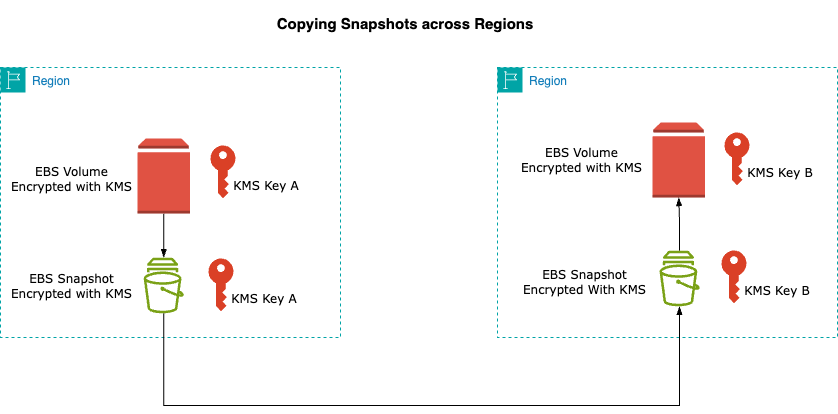

The diagram above was exported from draw.io. Its source (the exported page's mxGraphModel, read from the mxfile embedded in the PNG):
<mxGraphModel dx="2262" dy="1150" grid="0" gridSize="10" guides="1" tooltips="1" connect="1" arrows="1" fold="1" page="1" pageScale="1" pageWidth="1100" pageHeight="850" math="0" shadow="0">
  <root>
    <mxCell id="0" />
    <mxCell id="1" parent="0" />
    <mxCell id="_niTbIR7iQNk0cs9QvaE-1" value="Region" style="points=[[0,0],[0.25,0],[0.5,0],[0.75,0],[1,0],[1,0.25],[1,0.5],[1,0.75],[1,1],[0.75,1],[0.5,1],[0.25,1],[0,1],[0,0.75],[0,0.5],[0,0.25]];outlineConnect=0;gradientColor=none;html=1;whiteSpace=wrap;fontSize=12;fontStyle=0;container=1;pointerEvents=0;collapsible=0;recursiveResize=0;shape=mxgraph.aws4.group;grIcon=mxgraph.aws4.group_region;strokeColor=#00A4A6;fillColor=none;verticalAlign=top;align=left;spacingLeft=30;fontColor=#147EBA;dashed=1;" parent="1" vertex="1">
      <mxGeometry x="138" y="251" width="340" height="270" as="geometry" />
    </mxCell>
    <mxCell id="_niTbIR7iQNk0cs9QvaE-7" style="edgeStyle=orthogonalEdgeStyle;rounded=0;orthogonalLoop=1;jettySize=auto;html=1;endArrow=blockThin;endFill=1;" parent="_niTbIR7iQNk0cs9QvaE-1" source="_niTbIR7iQNk0cs9QvaE-3" target="_niTbIR7iQNk0cs9QvaE-4" edge="1">
      <mxGeometry relative="1" as="geometry">
        <Array as="points">
          <mxPoint x="163" y="162" />
          <mxPoint x="163" y="162" />
        </Array>
      </mxGeometry>
    </mxCell>
    <mxCell id="_niTbIR7iQNk0cs9QvaE-3" value="" style="outlineConnect=0;dashed=0;verticalLabelPosition=bottom;verticalAlign=top;align=center;html=1;shape=mxgraph.aws3.volume;fillColor=#E05243;gradientColor=none;" parent="_niTbIR7iQNk0cs9QvaE-1" vertex="1">
      <mxGeometry x="137" y="71" width="52.5" height="75" as="geometry" />
    </mxCell>
    <mxCell id="_niTbIR7iQNk0cs9QvaE-4" value="" style="sketch=0;outlineConnect=0;fontColor=#232F3E;gradientColor=none;fillColor=#7AA116;strokeColor=none;dashed=0;verticalLabelPosition=bottom;verticalAlign=top;align=center;html=1;fontSize=12;fontStyle=0;aspect=fixed;pointerEvents=1;shape=mxgraph.aws4.snapshot;" parent="_niTbIR7iQNk0cs9QvaE-1" vertex="1">
      <mxGeometry x="143.15" y="190" width="40.21" height="56" as="geometry" />
    </mxCell>
    <mxCell id="_niTbIR7iQNk0cs9QvaE-8" value="EBS Volume&lt;br&gt;Encrypted with KMS" style="text;html=1;strokeColor=none;fillColor=none;align=center;verticalAlign=middle;whiteSpace=wrap;rounded=0;fontFamily=Verdana;" parent="_niTbIR7iQNk0cs9QvaE-1" vertex="1">
      <mxGeometry x="6" y="84" width="131" height="55" as="geometry" />
    </mxCell>
    <mxCell id="_niTbIR7iQNk0cs9QvaE-9" value="EBS Snapshot&lt;br&gt;Encrypted with KMS" style="text;html=1;strokeColor=none;fillColor=none;align=center;verticalAlign=middle;whiteSpace=wrap;rounded=0;fontFamily=Verdana;" parent="_niTbIR7iQNk0cs9QvaE-1" vertex="1">
      <mxGeometry x="6" y="191" width="131" height="55" as="geometry" />
    </mxCell>
    <mxCell id="_niTbIR7iQNk0cs9QvaE-15" value="" style="sketch=0;pointerEvents=1;shadow=0;dashed=0;html=1;strokeColor=none;labelPosition=center;verticalLabelPosition=bottom;verticalAlign=top;outlineConnect=0;align=center;shape=mxgraph.office.security.key_permissions;fillColor=#DA4026;" parent="_niTbIR7iQNk0cs9QvaE-1" vertex="1">
      <mxGeometry x="210" y="78" width="25" height="53" as="geometry" />
    </mxCell>
    <mxCell id="_niTbIR7iQNk0cs9QvaE-16" value="KMS Key A" style="text;html=1;strokeColor=none;fillColor=none;align=center;verticalAlign=middle;whiteSpace=wrap;rounded=0;fontFamily=Verdana;" parent="_niTbIR7iQNk0cs9QvaE-1" vertex="1">
      <mxGeometry x="222" y="104" width="88" height="30" as="geometry" />
    </mxCell>
    <mxCell id="_niTbIR7iQNk0cs9QvaE-17" value="" style="sketch=0;pointerEvents=1;shadow=0;dashed=0;html=1;strokeColor=none;labelPosition=center;verticalLabelPosition=bottom;verticalAlign=top;outlineConnect=0;align=center;shape=mxgraph.office.security.key_permissions;fillColor=#DA4026;" parent="_niTbIR7iQNk0cs9QvaE-1" vertex="1">
      <mxGeometry x="208" y="191" width="25" height="53" as="geometry" />
    </mxCell>
    <mxCell id="_niTbIR7iQNk0cs9QvaE-18" value="KMS Key A" style="text;html=1;strokeColor=none;fillColor=none;align=center;verticalAlign=middle;whiteSpace=wrap;rounded=0;fontFamily=Verdana;" parent="_niTbIR7iQNk0cs9QvaE-1" vertex="1">
      <mxGeometry x="220" y="217" width="88" height="30" as="geometry" />
    </mxCell>
    <mxCell id="_niTbIR7iQNk0cs9QvaE-2" value="Region" style="points=[[0,0],[0.25,0],[0.5,0],[0.75,0],[1,0],[1,0.25],[1,0.5],[1,0.75],[1,1],[0.75,1],[0.5,1],[0.25,1],[0,1],[0,0.75],[0,0.5],[0,0.25]];outlineConnect=0;gradientColor=none;html=1;whiteSpace=wrap;fontSize=12;fontStyle=0;container=1;pointerEvents=0;collapsible=0;recursiveResize=0;shape=mxgraph.aws4.group;grIcon=mxgraph.aws4.group_region;strokeColor=#00A4A6;fillColor=none;verticalAlign=top;align=left;spacingLeft=30;fontColor=#147EBA;dashed=1;" parent="1" vertex="1">
      <mxGeometry x="635" y="251" width="340" height="270" as="geometry" />
    </mxCell>
    <mxCell id="_niTbIR7iQNk0cs9QvaE-14" style="edgeStyle=orthogonalEdgeStyle;rounded=0;orthogonalLoop=1;jettySize=auto;html=1;endArrow=blockThin;endFill=1;" parent="_niTbIR7iQNk0cs9QvaE-2" source="_niTbIR7iQNk0cs9QvaE-5" target="_niTbIR7iQNk0cs9QvaE-6" edge="1">
      <mxGeometry relative="1" as="geometry" />
    </mxCell>
    <mxCell id="_niTbIR7iQNk0cs9QvaE-5" value="" style="sketch=0;outlineConnect=0;fontColor=#232F3E;gradientColor=none;fillColor=#7AA116;strokeColor=none;dashed=0;verticalLabelPosition=bottom;verticalAlign=top;align=center;html=1;fontSize=12;fontStyle=0;aspect=fixed;pointerEvents=1;shape=mxgraph.aws4.snapshot;" parent="_niTbIR7iQNk0cs9QvaE-2" vertex="1">
      <mxGeometry x="162" y="183" width="40.21" height="56" as="geometry" />
    </mxCell>
    <mxCell id="_niTbIR7iQNk0cs9QvaE-6" value="" style="outlineConnect=0;dashed=0;verticalLabelPosition=bottom;verticalAlign=top;align=center;html=1;shape=mxgraph.aws3.volume;fillColor=#E05243;gradientColor=none;" parent="_niTbIR7iQNk0cs9QvaE-2" vertex="1">
      <mxGeometry x="155" y="55" width="52.5" height="75" as="geometry" />
    </mxCell>
    <mxCell id="_niTbIR7iQNk0cs9QvaE-12" value="EBS Volume&lt;br&gt;Encrypted with KMS" style="text;html=1;strokeColor=none;fillColor=none;align=center;verticalAlign=middle;whiteSpace=wrap;rounded=0;fontFamily=Verdana;" parent="_niTbIR7iQNk0cs9QvaE-2" vertex="1">
      <mxGeometry x="19" y="65" width="131" height="55" as="geometry" />
    </mxCell>
    <mxCell id="_niTbIR7iQNk0cs9QvaE-13" value="EBS Snapshot&lt;br&gt;Encrypted With KMS" style="text;html=1;strokeColor=none;fillColor=none;align=center;verticalAlign=middle;whiteSpace=wrap;rounded=0;fontFamily=Verdana;" parent="_niTbIR7iQNk0cs9QvaE-2" vertex="1">
      <mxGeometry x="22" y="187" width="131" height="55" as="geometry" />
    </mxCell>
    <mxCell id="_niTbIR7iQNk0cs9QvaE-19" value="" style="sketch=0;pointerEvents=1;shadow=0;dashed=0;html=1;strokeColor=none;labelPosition=center;verticalLabelPosition=bottom;verticalAlign=top;outlineConnect=0;align=center;shape=mxgraph.office.security.key_permissions;fillColor=#DA4026;" parent="_niTbIR7iQNk0cs9QvaE-2" vertex="1">
      <mxGeometry x="227" y="65" width="25" height="53" as="geometry" />
    </mxCell>
    <mxCell id="_niTbIR7iQNk0cs9QvaE-20" value="KMS Key B" style="text;html=1;strokeColor=none;fillColor=none;align=center;verticalAlign=middle;whiteSpace=wrap;rounded=0;fontFamily=Verdana;" parent="_niTbIR7iQNk0cs9QvaE-2" vertex="1">
      <mxGeometry x="239" y="91" width="88" height="30" as="geometry" />
    </mxCell>
    <mxCell id="_niTbIR7iQNk0cs9QvaE-21" value="" style="sketch=0;pointerEvents=1;shadow=0;dashed=0;html=1;strokeColor=none;labelPosition=center;verticalLabelPosition=bottom;verticalAlign=top;outlineConnect=0;align=center;shape=mxgraph.office.security.key_permissions;fillColor=#DA4026;" parent="_niTbIR7iQNk0cs9QvaE-2" vertex="1">
      <mxGeometry x="224" y="183" width="25" height="53" as="geometry" />
    </mxCell>
    <mxCell id="_niTbIR7iQNk0cs9QvaE-22" value="KMS Key B" style="text;html=1;strokeColor=none;fillColor=none;align=center;verticalAlign=middle;whiteSpace=wrap;rounded=0;fontFamily=Verdana;" parent="_niTbIR7iQNk0cs9QvaE-2" vertex="1">
      <mxGeometry x="236" y="209" width="88" height="30" as="geometry" />
    </mxCell>
    <mxCell id="_niTbIR7iQNk0cs9QvaE-10" style="edgeStyle=orthogonalEdgeStyle;rounded=0;orthogonalLoop=1;jettySize=auto;html=1;endArrow=blockThin;endFill=1;" parent="1" source="_niTbIR7iQNk0cs9QvaE-4" target="_niTbIR7iQNk0cs9QvaE-5" edge="1">
      <mxGeometry relative="1" as="geometry">
        <Array as="points">
          <mxPoint x="301" y="589" />
          <mxPoint x="817" y="589" />
        </Array>
      </mxGeometry>
    </mxCell>
    <mxCell id="_niTbIR7iQNk0cs9QvaE-23" value="Copying Snapshots across Regions" style="text;html=1;strokeColor=none;fillColor=none;align=center;verticalAlign=middle;whiteSpace=wrap;rounded=0;fontSize=15;fontStyle=1" parent="1" vertex="1">
      <mxGeometry x="399" y="184" width="288" height="46" as="geometry" />
    </mxCell>
  </root>
</mxGraphModel>